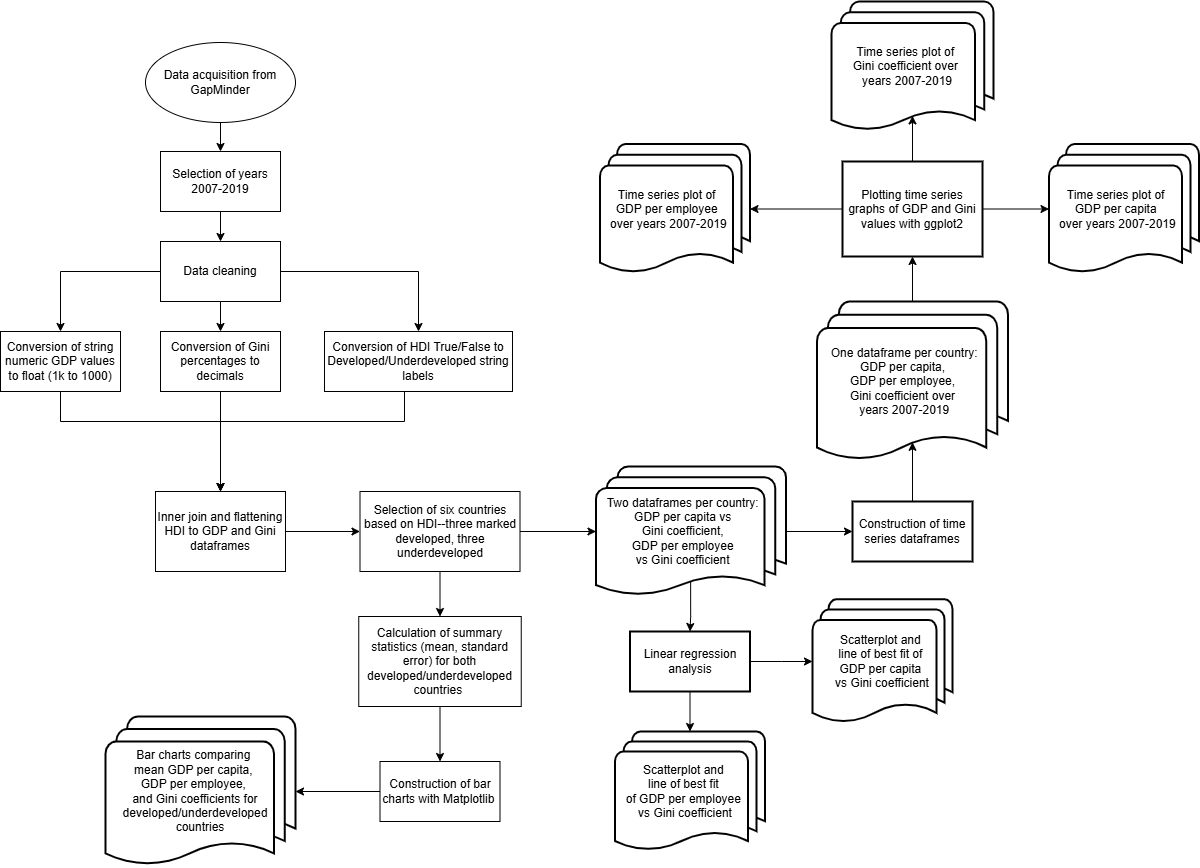

The diagram above was exported from draw.io. Its source (the exported page's mxGraphModel, read from the mxfile embedded in the PNG):
<mxGraphModel dx="1740" dy="2106" grid="1" gridSize="10" guides="1" tooltips="1" connect="1" arrows="1" fold="1" page="1" pageScale="1" pageWidth="827" pageHeight="1169" math="0" shadow="0">
  <root>
    <mxCell id="WIyWlLk6GJQsqaUBKTNV-0" />
    <mxCell id="WIyWlLk6GJQsqaUBKTNV-1" parent="WIyWlLk6GJQsqaUBKTNV-0" />
    <mxCell id="e1v13vyGQReJMm1kTQPu-12" value="" style="edgeStyle=orthogonalEdgeStyle;rounded=0;orthogonalLoop=1;jettySize=auto;html=1;" parent="WIyWlLk6GJQsqaUBKTNV-1" source="e1v13vyGQReJMm1kTQPu-1" target="e1v13vyGQReJMm1kTQPu-2" edge="1">
      <mxGeometry relative="1" as="geometry" />
    </mxCell>
    <mxCell id="e1v13vyGQReJMm1kTQPu-1" value="Data acquisition from GapMinder" style="ellipse;whiteSpace=wrap;html=1;" parent="WIyWlLk6GJQsqaUBKTNV-1" vertex="1">
      <mxGeometry x="213" y="-1049" width="150" height="80" as="geometry" />
    </mxCell>
    <mxCell id="e1v13vyGQReJMm1kTQPu-2" value="Selection of years 2007-2019" style="rounded=0;whiteSpace=wrap;html=1;" parent="WIyWlLk6GJQsqaUBKTNV-1" vertex="1">
      <mxGeometry x="228" y="-940" width="120" height="60" as="geometry" />
    </mxCell>
    <mxCell id="e1v13vyGQReJMm1kTQPu-3" value="" style="endArrow=classic;html=1;rounded=0;exitX=0.5;exitY=1;exitDx=0;exitDy=0;entryX=0.5;entryY=0;entryDx=0;entryDy=0;" parent="WIyWlLk6GJQsqaUBKTNV-1" source="e1v13vyGQReJMm1kTQPu-2" target="e1v13vyGQReJMm1kTQPu-5" edge="1">
      <mxGeometry width="50" height="50" relative="1" as="geometry">
        <mxPoint x="458" y="-739" as="sourcePoint" />
        <mxPoint x="288" y="-779" as="targetPoint" />
      </mxGeometry>
    </mxCell>
    <mxCell id="e1v13vyGQReJMm1kTQPu-7" value="" style="edgeStyle=orthogonalEdgeStyle;rounded=0;orthogonalLoop=1;jettySize=auto;html=1;" parent="WIyWlLk6GJQsqaUBKTNV-1" source="e1v13vyGQReJMm1kTQPu-5" target="e1v13vyGQReJMm1kTQPu-6" edge="1">
      <mxGeometry relative="1" as="geometry" />
    </mxCell>
    <mxCell id="e1v13vyGQReJMm1kTQPu-9" value="" style="edgeStyle=orthogonalEdgeStyle;rounded=0;orthogonalLoop=1;jettySize=auto;html=1;" parent="WIyWlLk6GJQsqaUBKTNV-1" source="e1v13vyGQReJMm1kTQPu-5" target="e1v13vyGQReJMm1kTQPu-8" edge="1">
      <mxGeometry relative="1" as="geometry" />
    </mxCell>
    <mxCell id="e1v13vyGQReJMm1kTQPu-13" value="" style="edgeStyle=orthogonalEdgeStyle;rounded=0;orthogonalLoop=1;jettySize=auto;html=1;" parent="WIyWlLk6GJQsqaUBKTNV-1" source="e1v13vyGQReJMm1kTQPu-5" target="e1v13vyGQReJMm1kTQPu-10" edge="1">
      <mxGeometry relative="1" as="geometry" />
    </mxCell>
    <mxCell id="e1v13vyGQReJMm1kTQPu-5" value="Data cleaning" style="rounded=0;whiteSpace=wrap;html=1;" parent="WIyWlLk6GJQsqaUBKTNV-1" vertex="1">
      <mxGeometry x="228" y="-850" width="120" height="60" as="geometry" />
    </mxCell>
    <mxCell id="e1v13vyGQReJMm1kTQPu-17" value="" style="edgeStyle=orthogonalEdgeStyle;rounded=0;orthogonalLoop=1;jettySize=auto;html=1;" parent="WIyWlLk6GJQsqaUBKTNV-1" source="e1v13vyGQReJMm1kTQPu-6" target="e1v13vyGQReJMm1kTQPu-14" edge="1">
      <mxGeometry relative="1" as="geometry">
        <Array as="points">
          <mxPoint x="128" y="-670" />
          <mxPoint x="288" y="-670" />
        </Array>
      </mxGeometry>
    </mxCell>
    <mxCell id="e1v13vyGQReJMm1kTQPu-6" value="Conversion of string numeric GDP values to float (1k to 1000)" style="whiteSpace=wrap;html=1;rounded=0;" parent="WIyWlLk6GJQsqaUBKTNV-1" vertex="1">
      <mxGeometry x="68" y="-760" width="120" height="60" as="geometry" />
    </mxCell>
    <mxCell id="e1v13vyGQReJMm1kTQPu-18" value="" style="edgeStyle=orthogonalEdgeStyle;rounded=0;orthogonalLoop=1;jettySize=auto;html=1;" parent="WIyWlLk6GJQsqaUBKTNV-1" source="e1v13vyGQReJMm1kTQPu-8" target="e1v13vyGQReJMm1kTQPu-14" edge="1">
      <mxGeometry relative="1" as="geometry" />
    </mxCell>
    <mxCell id="e1v13vyGQReJMm1kTQPu-8" value="Conversion of Gini percentages to decimals" style="rounded=0;whiteSpace=wrap;html=1;" parent="WIyWlLk6GJQsqaUBKTNV-1" vertex="1">
      <mxGeometry x="228" y="-760" width="120" height="60" as="geometry" />
    </mxCell>
    <mxCell id="e1v13vyGQReJMm1kTQPu-19" value="" style="edgeStyle=orthogonalEdgeStyle;rounded=0;orthogonalLoop=1;jettySize=auto;html=1;" parent="WIyWlLk6GJQsqaUBKTNV-1" source="e1v13vyGQReJMm1kTQPu-10" target="e1v13vyGQReJMm1kTQPu-14" edge="1">
      <mxGeometry relative="1" as="geometry">
        <Array as="points">
          <mxPoint x="472" y="-670" />
          <mxPoint x="288" y="-670" />
        </Array>
      </mxGeometry>
    </mxCell>
    <mxCell id="e1v13vyGQReJMm1kTQPu-10" value="Conversion of HDI True/False to Developed/Underdeveloped string labels" style="rounded=0;whiteSpace=wrap;html=1;" parent="WIyWlLk6GJQsqaUBKTNV-1" vertex="1">
      <mxGeometry x="392" y="-760" width="188" height="60" as="geometry" />
    </mxCell>
    <mxCell id="e1v13vyGQReJMm1kTQPu-16" value="" style="edgeStyle=orthogonalEdgeStyle;rounded=0;orthogonalLoop=1;jettySize=auto;html=1;" parent="WIyWlLk6GJQsqaUBKTNV-1" source="e1v13vyGQReJMm1kTQPu-14" target="e1v13vyGQReJMm1kTQPu-15" edge="1">
      <mxGeometry relative="1" as="geometry" />
    </mxCell>
    <mxCell id="e1v13vyGQReJMm1kTQPu-14" value="Inner join and flattening HDI to GDP and Gini dataframes" style="rounded=0;whiteSpace=wrap;html=1;" parent="WIyWlLk6GJQsqaUBKTNV-1" vertex="1">
      <mxGeometry x="223" y="-600" width="130" height="80" as="geometry" />
    </mxCell>
    <mxCell id="e1v13vyGQReJMm1kTQPu-50" value="" style="edgeStyle=orthogonalEdgeStyle;rounded=0;orthogonalLoop=1;jettySize=auto;html=1;" parent="WIyWlLk6GJQsqaUBKTNV-1" source="e1v13vyGQReJMm1kTQPu-15" target="e1v13vyGQReJMm1kTQPu-26" edge="1">
      <mxGeometry relative="1" as="geometry" />
    </mxCell>
    <mxCell id="U3e_C9O8McnrG6IsGprF-2" value="" style="edgeStyle=orthogonalEdgeStyle;rounded=0;orthogonalLoop=1;jettySize=auto;html=1;" edge="1" parent="WIyWlLk6GJQsqaUBKTNV-1" source="e1v13vyGQReJMm1kTQPu-15" target="U3e_C9O8McnrG6IsGprF-0">
      <mxGeometry relative="1" as="geometry" />
    </mxCell>
    <mxCell id="e1v13vyGQReJMm1kTQPu-15" value="Selection of six countries based on HDI--three marked developed, three underdeveloped" style="whiteSpace=wrap;html=1;rounded=0;" parent="WIyWlLk6GJQsqaUBKTNV-1" vertex="1">
      <mxGeometry x="427.5" y="-600" width="160" height="80" as="geometry" />
    </mxCell>
    <mxCell id="e1v13vyGQReJMm1kTQPu-44" value="Scatterplot and&amp;nbsp;&lt;div&gt;line of best fit of&amp;nbsp;&lt;/div&gt;&lt;div&gt;GDP per capita&amp;nbsp;&lt;/div&gt;&lt;div&gt;vs Gini coefficient&lt;/div&gt;" style="strokeWidth=2;html=1;shape=mxgraph.flowchart.multi-document;whiteSpace=wrap;" parent="WIyWlLk6GJQsqaUBKTNV-1" vertex="1">
      <mxGeometry x="880" y="-492.25" width="140" height="124.5" as="geometry" />
    </mxCell>
    <mxCell id="e1v13vyGQReJMm1kTQPu-43" value="" style="edgeStyle=orthogonalEdgeStyle;rounded=0;orthogonalLoop=1;jettySize=auto;html=1;exitX=0.498;exitY=0.809;exitDx=0;exitDy=0;exitPerimeter=0;" parent="WIyWlLk6GJQsqaUBKTNV-1" source="e1v13vyGQReJMm1kTQPu-26" target="e1v13vyGQReJMm1kTQPu-42" edge="1">
      <mxGeometry relative="1" as="geometry" />
    </mxCell>
    <mxCell id="e1v13vyGQReJMm1kTQPu-51" value="" style="edgeStyle=orthogonalEdgeStyle;rounded=0;orthogonalLoop=1;jettySize=auto;html=1;" parent="WIyWlLk6GJQsqaUBKTNV-1" source="e1v13vyGQReJMm1kTQPu-26" target="e1v13vyGQReJMm1kTQPu-27" edge="1">
      <mxGeometry relative="1" as="geometry" />
    </mxCell>
    <mxCell id="e1v13vyGQReJMm1kTQPu-26" value="&lt;span style=&quot;background-color: transparent; color: light-dark(rgb(0, 0, 0), rgb(255, 255, 255));&quot;&gt;Two dataframes per country:&amp;nbsp; &amp;nbsp; &amp;nbsp;&lt;/span&gt;&lt;div&gt;&lt;span style=&quot;background-color: transparent; color: light-dark(rgb(0, 0, 0), rgb(255, 255, 255));&quot;&gt;GDP per capita vs&amp;nbsp; &amp;nbsp; &amp;nbsp;&lt;/span&gt;&lt;/div&gt;&lt;div&gt;&lt;span style=&quot;background-color: transparent; color: light-dark(rgb(0, 0, 0), rgb(255, 255, 255));&quot;&gt;Gini coefficient,&amp;nbsp; &amp;nbsp; &amp;nbsp;&lt;/span&gt;&lt;/div&gt;&lt;div&gt;&lt;span style=&quot;background-color: transparent; color: light-dark(rgb(0, 0, 0), rgb(255, 255, 255));&quot;&gt;GDP per employee&amp;nbsp; &amp;nbsp; &amp;nbsp;&lt;/span&gt;&lt;/div&gt;&lt;div&gt;&lt;span style=&quot;background-color: transparent; color: light-dark(rgb(0, 0, 0), rgb(255, 255, 255));&quot;&gt;vs Gini coefficient&amp;nbsp; &amp;nbsp; &amp;nbsp;&lt;/span&gt;&lt;/div&gt;" style="strokeWidth=2;html=1;shape=mxgraph.flowchart.multi-document;whiteSpace=wrap;align=center;" parent="WIyWlLk6GJQsqaUBKTNV-1" vertex="1">
      <mxGeometry x="663.5" y="-625" width="190" height="130" as="geometry" />
    </mxCell>
    <mxCell id="e1v13vyGQReJMm1kTQPu-45" value="" style="edgeStyle=orthogonalEdgeStyle;rounded=0;orthogonalLoop=1;jettySize=auto;html=1;" parent="WIyWlLk6GJQsqaUBKTNV-1" source="e1v13vyGQReJMm1kTQPu-42" target="e1v13vyGQReJMm1kTQPu-44" edge="1">
      <mxGeometry relative="1" as="geometry" />
    </mxCell>
    <mxCell id="e1v13vyGQReJMm1kTQPu-47" value="" style="edgeStyle=orthogonalEdgeStyle;rounded=0;orthogonalLoop=1;jettySize=auto;html=1;" parent="WIyWlLk6GJQsqaUBKTNV-1" source="e1v13vyGQReJMm1kTQPu-42" target="e1v13vyGQReJMm1kTQPu-46" edge="1">
      <mxGeometry relative="1" as="geometry" />
    </mxCell>
    <mxCell id="e1v13vyGQReJMm1kTQPu-42" value="Linear regression analysis" style="whiteSpace=wrap;html=1;strokeWidth=2;" parent="WIyWlLk6GJQsqaUBKTNV-1" vertex="1">
      <mxGeometry x="697.5" y="-460" width="120" height="60" as="geometry" />
    </mxCell>
    <mxCell id="e1v13vyGQReJMm1kTQPu-46" value="Scatterplot and&amp;nbsp; &amp;nbsp;&amp;nbsp;&lt;div&gt;line of best fit&amp;nbsp; &amp;nbsp;&amp;nbsp;&lt;/div&gt;&lt;div&gt;of GDP per&amp;nbsp;&lt;span style=&quot;background-color: transparent; color: light-dark(rgb(0, 0, 0), rgb(255, 255, 255));&quot;&gt;employee&amp;nbsp; &amp;nbsp;&amp;nbsp;&lt;/span&gt;&lt;/div&gt;&lt;div&gt;&lt;span style=&quot;background-color: transparent; color: light-dark(rgb(0, 0, 0), rgb(255, 255, 255));&quot;&gt;vs Gini coefficient&amp;nbsp; &amp;nbsp;&lt;/span&gt;&lt;/div&gt;" style="strokeWidth=2;html=1;shape=mxgraph.flowchart.multi-document;whiteSpace=wrap;" parent="WIyWlLk6GJQsqaUBKTNV-1" vertex="1">
      <mxGeometry x="682.5" y="-360" width="150" height="120" as="geometry" />
    </mxCell>
    <mxCell id="e1v13vyGQReJMm1kTQPu-57" value="" style="edgeStyle=orthogonalEdgeStyle;rounded=0;orthogonalLoop=1;jettySize=auto;html=1;entryX=0.5;entryY=0.88;entryDx=0;entryDy=0;entryPerimeter=0;" parent="WIyWlLk6GJQsqaUBKTNV-1" source="e1v13vyGQReJMm1kTQPu-27" target="e1v13vyGQReJMm1kTQPu-31" edge="1">
      <mxGeometry relative="1" as="geometry" />
    </mxCell>
    <mxCell id="e1v13vyGQReJMm1kTQPu-27" value="Construction of time series dataframes" style="whiteSpace=wrap;html=1;strokeWidth=2;" parent="WIyWlLk6GJQsqaUBKTNV-1" vertex="1">
      <mxGeometry x="920" y="-590" width="120" height="60" as="geometry" />
    </mxCell>
    <mxCell id="e1v13vyGQReJMm1kTQPu-53" value="" style="edgeStyle=orthogonalEdgeStyle;rounded=0;orthogonalLoop=1;jettySize=auto;html=1;" parent="WIyWlLk6GJQsqaUBKTNV-1" source="e1v13vyGQReJMm1kTQPu-31" target="e1v13vyGQReJMm1kTQPu-33" edge="1">
      <mxGeometry relative="1" as="geometry" />
    </mxCell>
    <mxCell id="e1v13vyGQReJMm1kTQPu-31" value="One dataframe per country:&amp;nbsp; &amp;nbsp; &amp;nbsp;&lt;div&gt;GDP per capita,&amp;nbsp; &amp;nbsp; &amp;nbsp;&amp;nbsp;&lt;div&gt;GDP per employee,&amp;nbsp; &amp;nbsp; &amp;nbsp;&amp;nbsp;&lt;/div&gt;&lt;div&gt;Gini coefficient over&amp;nbsp; &amp;nbsp; &amp;nbsp;&amp;nbsp;&lt;/div&gt;&lt;div&gt;years 2007-2019&amp;nbsp; &amp;nbsp; &amp;nbsp;&lt;/div&gt;&lt;/div&gt;" style="strokeWidth=2;html=1;shape=mxgraph.flowchart.multi-document;whiteSpace=wrap;" parent="WIyWlLk6GJQsqaUBKTNV-1" vertex="1">
      <mxGeometry x="884.5" y="-790" width="191" height="160" as="geometry" />
    </mxCell>
    <mxCell id="e1v13vyGQReJMm1kTQPu-39" value="" style="edgeStyle=orthogonalEdgeStyle;rounded=0;orthogonalLoop=1;jettySize=auto;html=1;" parent="WIyWlLk6GJQsqaUBKTNV-1" source="e1v13vyGQReJMm1kTQPu-33" target="e1v13vyGQReJMm1kTQPu-37" edge="1">
      <mxGeometry relative="1" as="geometry" />
    </mxCell>
    <mxCell id="e1v13vyGQReJMm1kTQPu-41" value="" style="edgeStyle=orthogonalEdgeStyle;rounded=0;orthogonalLoop=1;jettySize=auto;html=1;entryX=0.5;entryY=0.88;entryDx=0;entryDy=0;entryPerimeter=0;" parent="WIyWlLk6GJQsqaUBKTNV-1" source="e1v13vyGQReJMm1kTQPu-33" target="e1v13vyGQReJMm1kTQPu-38" edge="1">
      <mxGeometry relative="1" as="geometry" />
    </mxCell>
    <mxCell id="e1v13vyGQReJMm1kTQPu-58" value="" style="edgeStyle=orthogonalEdgeStyle;rounded=0;orthogonalLoop=1;jettySize=auto;html=1;" parent="WIyWlLk6GJQsqaUBKTNV-1" source="e1v13vyGQReJMm1kTQPu-33" target="e1v13vyGQReJMm1kTQPu-55" edge="1">
      <mxGeometry relative="1" as="geometry" />
    </mxCell>
    <mxCell id="e1v13vyGQReJMm1kTQPu-33" value="Plotting time series graphs of GDP and Gini values with ggplot2" style="whiteSpace=wrap;html=1;strokeWidth=2;" parent="WIyWlLk6GJQsqaUBKTNV-1" vertex="1">
      <mxGeometry x="910" y="-930" width="140" height="95" as="geometry" />
    </mxCell>
    <mxCell id="e1v13vyGQReJMm1kTQPu-37" value="Time series plot of&amp;nbsp; &amp;nbsp; &amp;nbsp;&lt;div&gt;GDP per employee&amp;nbsp; &amp;nbsp;&amp;nbsp;&lt;span style=&quot;background-color: transparent; color: light-dark(rgb(0, 0, 0), rgb(255, 255, 255));&quot;&gt;&amp;nbsp;&lt;/span&gt;&lt;/div&gt;&lt;div&gt;&lt;span style=&quot;background-color: transparent; color: light-dark(rgb(0, 0, 0), rgb(255, 255, 255));&quot;&gt;over years 2007-2019&amp;nbsp; &amp;nbsp;&amp;nbsp;&lt;/span&gt;&lt;/div&gt;" style="strokeWidth=2;html=1;shape=mxgraph.flowchart.multi-document;whiteSpace=wrap;" parent="WIyWlLk6GJQsqaUBKTNV-1" vertex="1">
      <mxGeometry x="667.5" y="-947.5" width="150" height="130" as="geometry" />
    </mxCell>
    <mxCell id="e1v13vyGQReJMm1kTQPu-38" value="Time series plot of&amp;nbsp; &amp;nbsp;&amp;nbsp;&lt;div&gt;Gini coefficient over&amp;nbsp; &amp;nbsp;&amp;nbsp;&lt;/div&gt;&lt;div&gt;years 2007-2019&amp;nbsp; &amp;nbsp;&lt;/div&gt;" style="strokeWidth=2;html=1;shape=mxgraph.flowchart.multi-document;whiteSpace=wrap;" parent="WIyWlLk6GJQsqaUBKTNV-1" vertex="1">
      <mxGeometry x="899" y="-1090" width="162" height="130" as="geometry" />
    </mxCell>
    <mxCell id="e1v13vyGQReJMm1kTQPu-55" value="Time series plot of&amp;nbsp; &amp;nbsp; &amp;nbsp;&lt;div&gt;GDP per capita&amp;nbsp; &amp;nbsp;&amp;nbsp;&lt;span style=&quot;background-color: transparent; color: light-dark(rgb(0, 0, 0), rgb(255, 255, 255));&quot;&gt;&amp;nbsp;&lt;/span&gt;&lt;/div&gt;&lt;div&gt;&lt;span style=&quot;background-color: transparent; color: light-dark(rgb(0, 0, 0), rgb(255, 255, 255));&quot;&gt;over years 2007-2019&amp;nbsp; &amp;nbsp;&amp;nbsp;&lt;/span&gt;&lt;/div&gt;" style="strokeWidth=2;html=1;shape=mxgraph.flowchart.multi-document;whiteSpace=wrap;" parent="WIyWlLk6GJQsqaUBKTNV-1" vertex="1">
      <mxGeometry x="1116.5" y="-947.5" width="150" height="130" as="geometry" />
    </mxCell>
    <mxCell id="U3e_C9O8McnrG6IsGprF-4" value="" style="edgeStyle=orthogonalEdgeStyle;rounded=0;orthogonalLoop=1;jettySize=auto;html=1;" edge="1" parent="WIyWlLk6GJQsqaUBKTNV-1" source="U3e_C9O8McnrG6IsGprF-0" target="U3e_C9O8McnrG6IsGprF-3">
      <mxGeometry relative="1" as="geometry" />
    </mxCell>
    <mxCell id="U3e_C9O8McnrG6IsGprF-0" value="Calculation of summary statistics (mean, standard error) for both developed/underdeveloped countries&amp;nbsp;" style="whiteSpace=wrap;html=1;rounded=0;" vertex="1" parent="WIyWlLk6GJQsqaUBKTNV-1">
      <mxGeometry x="426.25" y="-475" width="162.5" height="90" as="geometry" />
    </mxCell>
    <mxCell id="U3e_C9O8McnrG6IsGprF-8" value="" style="edgeStyle=orthogonalEdgeStyle;rounded=0;orthogonalLoop=1;jettySize=auto;html=1;" edge="1" parent="WIyWlLk6GJQsqaUBKTNV-1" source="U3e_C9O8McnrG6IsGprF-3" target="U3e_C9O8McnrG6IsGprF-7">
      <mxGeometry relative="1" as="geometry" />
    </mxCell>
    <mxCell id="U3e_C9O8McnrG6IsGprF-3" value="Construction of bar charts with Matplotlib&amp;nbsp;" style="whiteSpace=wrap;html=1;rounded=0;" vertex="1" parent="WIyWlLk6GJQsqaUBKTNV-1">
      <mxGeometry x="447.5" y="-330" width="120" height="60" as="geometry" />
    </mxCell>
    <mxCell id="U3e_C9O8McnrG6IsGprF-7" value="Bar charts comparing&lt;span style=&quot;background-color: transparent; color: light-dark(rgb(0, 0, 0), rgb(255, 255, 255));&quot;&gt;&amp;nbsp; &amp;nbsp;&amp;nbsp;&lt;/span&gt;&lt;div&gt;&lt;span style=&quot;background-color: transparent; color: light-dark(rgb(0, 0, 0), rgb(255, 255, 255));&quot;&gt;mean GDP per capita,&amp;nbsp; &amp;nbsp;&amp;nbsp;&lt;/span&gt;&lt;/div&gt;&lt;div&gt;&lt;span style=&quot;background-color: transparent; color: light-dark(rgb(0, 0, 0), rgb(255, 255, 255));&quot;&gt;GDP per employee,&amp;nbsp; &amp;nbsp;&amp;nbsp;&lt;/span&gt;&lt;/div&gt;&lt;div&gt;&lt;span style=&quot;background-color: transparent; color: light-dark(rgb(0, 0, 0), rgb(255, 255, 255));&quot;&gt;and Gini coefficients for&amp;nbsp; &amp;nbsp; developed/underdeveloped&amp;nbsp; &amp;nbsp; countries&lt;/span&gt;&lt;/div&gt;" style="strokeWidth=2;html=1;shape=mxgraph.flowchart.multi-document;whiteSpace=wrap;" vertex="1" parent="WIyWlLk6GJQsqaUBKTNV-1">
      <mxGeometry x="173" y="-375" width="190" height="150" as="geometry" />
    </mxCell>
  </root>
</mxGraphModel>